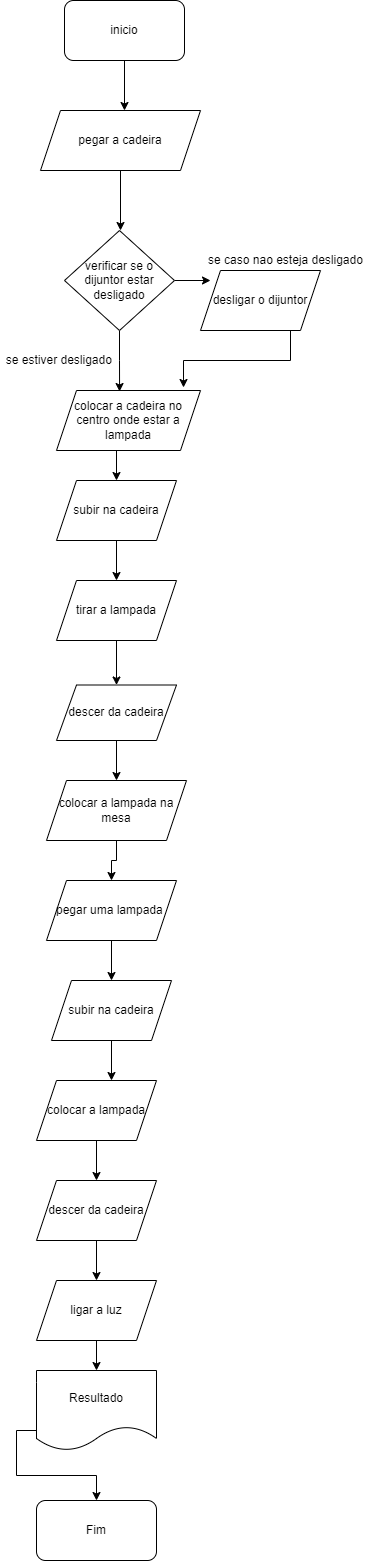

The diagram above was exported from draw.io. Its source (the exported page's mxGraphModel, read from the mxfile embedded in the PNG):
<mxGraphModel dx="868" dy="425" grid="1" gridSize="10" guides="1" tooltips="1" connect="1" arrows="1" fold="1" page="1" pageScale="1" pageWidth="827" pageHeight="1169" math="0" shadow="0">
  <root>
    <mxCell id="0" />
    <mxCell id="1" parent="0" />
    <mxCell id="SJIjmqLhESBG0VloUm4l-2" style="edgeStyle=orthogonalEdgeStyle;rounded=0;orthogonalLoop=1;jettySize=auto;html=1;exitX=0.5;exitY=1;exitDx=0;exitDy=0;" edge="1" parent="1" source="SJIjmqLhESBG0VloUm4l-1">
      <mxGeometry relative="1" as="geometry">
        <mxPoint x="414" y="160" as="targetPoint" />
      </mxGeometry>
    </mxCell>
    <mxCell id="SJIjmqLhESBG0VloUm4l-1" value="inicio" style="rounded=1;whiteSpace=wrap;html=1;" vertex="1" parent="1">
      <mxGeometry x="354" y="50" width="120" height="60" as="geometry" />
    </mxCell>
    <mxCell id="SJIjmqLhESBG0VloUm4l-5" style="edgeStyle=orthogonalEdgeStyle;rounded=0;orthogonalLoop=1;jettySize=auto;html=1;exitX=0.5;exitY=1;exitDx=0;exitDy=0;" edge="1" parent="1" source="SJIjmqLhESBG0VloUm4l-3">
      <mxGeometry relative="1" as="geometry">
        <mxPoint x="410" y="280" as="targetPoint" />
      </mxGeometry>
    </mxCell>
    <mxCell id="SJIjmqLhESBG0VloUm4l-3" value="pegar a cadeira" style="shape=parallelogram;perimeter=parallelogramPerimeter;whiteSpace=wrap;html=1;fixedSize=1;" vertex="1" parent="1">
      <mxGeometry x="330" y="160" width="160" height="60" as="geometry" />
    </mxCell>
    <mxCell id="SJIjmqLhESBG0VloUm4l-6" style="edgeStyle=orthogonalEdgeStyle;rounded=0;orthogonalLoop=1;jettySize=auto;html=1;exitX=0.5;exitY=1;exitDx=0;exitDy=0;" edge="1" parent="1" source="SJIjmqLhESBG0VloUm4l-4">
      <mxGeometry relative="1" as="geometry">
        <mxPoint x="406" y="530" as="targetPoint" />
      </mxGeometry>
    </mxCell>
    <mxCell id="SJIjmqLhESBG0VloUm4l-4" value="colocar a cadeira no centro onde estar a lampada" style="shape=parallelogram;perimeter=parallelogramPerimeter;whiteSpace=wrap;html=1;fixedSize=1;" vertex="1" parent="1">
      <mxGeometry x="346" y="440" width="144" height="60" as="geometry" />
    </mxCell>
    <mxCell id="SJIjmqLhESBG0VloUm4l-8" style="edgeStyle=orthogonalEdgeStyle;rounded=0;orthogonalLoop=1;jettySize=auto;html=1;exitX=0.5;exitY=1;exitDx=0;exitDy=0;" edge="1" parent="1" source="SJIjmqLhESBG0VloUm4l-7">
      <mxGeometry relative="1" as="geometry">
        <mxPoint x="406" y="630" as="targetPoint" />
      </mxGeometry>
    </mxCell>
    <mxCell id="SJIjmqLhESBG0VloUm4l-7" value="subir na cadeira" style="shape=parallelogram;perimeter=parallelogramPerimeter;whiteSpace=wrap;html=1;fixedSize=1;" vertex="1" parent="1">
      <mxGeometry x="346" y="530" width="120" height="60" as="geometry" />
    </mxCell>
    <mxCell id="SJIjmqLhESBG0VloUm4l-10" style="edgeStyle=orthogonalEdgeStyle;rounded=0;orthogonalLoop=1;jettySize=auto;html=1;exitX=0.5;exitY=1;exitDx=0;exitDy=0;" edge="1" parent="1" source="SJIjmqLhESBG0VloUm4l-9" target="SJIjmqLhESBG0VloUm4l-11">
      <mxGeometry relative="1" as="geometry">
        <mxPoint x="406" y="730" as="targetPoint" />
      </mxGeometry>
    </mxCell>
    <mxCell id="SJIjmqLhESBG0VloUm4l-9" value="tirar a lampada" style="shape=parallelogram;perimeter=parallelogramPerimeter;whiteSpace=wrap;html=1;fixedSize=1;" vertex="1" parent="1">
      <mxGeometry x="346" y="630" width="120" height="60" as="geometry" />
    </mxCell>
    <mxCell id="SJIjmqLhESBG0VloUm4l-12" style="edgeStyle=orthogonalEdgeStyle;rounded=0;orthogonalLoop=1;jettySize=auto;html=1;exitX=0.5;exitY=1;exitDx=0;exitDy=0;" edge="1" parent="1" source="SJIjmqLhESBG0VloUm4l-11">
      <mxGeometry relative="1" as="geometry">
        <mxPoint x="406" y="830" as="targetPoint" />
      </mxGeometry>
    </mxCell>
    <mxCell id="SJIjmqLhESBG0VloUm4l-11" value="descer da cadeira" style="shape=parallelogram;perimeter=parallelogramPerimeter;whiteSpace=wrap;html=1;fixedSize=1;" vertex="1" parent="1">
      <mxGeometry x="346" y="734.5" width="120" height="55.5" as="geometry" />
    </mxCell>
    <mxCell id="SJIjmqLhESBG0VloUm4l-14" style="edgeStyle=orthogonalEdgeStyle;rounded=0;orthogonalLoop=1;jettySize=auto;html=1;exitX=0.5;exitY=1;exitDx=0;exitDy=0;" edge="1" parent="1" source="SJIjmqLhESBG0VloUm4l-13" target="SJIjmqLhESBG0VloUm4l-15">
      <mxGeometry relative="1" as="geometry">
        <mxPoint x="406" y="930" as="targetPoint" />
      </mxGeometry>
    </mxCell>
    <mxCell id="SJIjmqLhESBG0VloUm4l-13" value="colocar a lampada na mesa" style="shape=parallelogram;perimeter=parallelogramPerimeter;whiteSpace=wrap;html=1;fixedSize=1;" vertex="1" parent="1">
      <mxGeometry x="336" y="830" width="140" height="60" as="geometry" />
    </mxCell>
    <mxCell id="SJIjmqLhESBG0VloUm4l-20" style="edgeStyle=orthogonalEdgeStyle;rounded=0;orthogonalLoop=1;jettySize=auto;html=1;exitX=0.5;exitY=1;exitDx=0;exitDy=0;" edge="1" parent="1" source="SJIjmqLhESBG0VloUm4l-15" target="SJIjmqLhESBG0VloUm4l-21">
      <mxGeometry relative="1" as="geometry">
        <mxPoint x="401" y="1040" as="targetPoint" />
      </mxGeometry>
    </mxCell>
    <mxCell id="SJIjmqLhESBG0VloUm4l-15" value="pegar uma lampada&amp;nbsp;" style="shape=parallelogram;perimeter=parallelogramPerimeter;whiteSpace=wrap;html=1;fixedSize=1;" vertex="1" parent="1">
      <mxGeometry x="336" y="930" width="130" height="60" as="geometry" />
    </mxCell>
    <mxCell id="SJIjmqLhESBG0VloUm4l-22" style="edgeStyle=orthogonalEdgeStyle;rounded=0;orthogonalLoop=1;jettySize=auto;html=1;exitX=0.5;exitY=1;exitDx=0;exitDy=0;" edge="1" parent="1" source="SJIjmqLhESBG0VloUm4l-21">
      <mxGeometry relative="1" as="geometry">
        <mxPoint x="401" y="1130" as="targetPoint" />
      </mxGeometry>
    </mxCell>
    <mxCell id="SJIjmqLhESBG0VloUm4l-21" value="subir na cadeira" style="shape=parallelogram;perimeter=parallelogramPerimeter;whiteSpace=wrap;html=1;fixedSize=1;" vertex="1" parent="1">
      <mxGeometry x="341" y="1030" width="120" height="60" as="geometry" />
    </mxCell>
    <mxCell id="SJIjmqLhESBG0VloUm4l-24" style="edgeStyle=orthogonalEdgeStyle;rounded=0;orthogonalLoop=1;jettySize=auto;html=1;exitX=0.5;exitY=1;exitDx=0;exitDy=0;" edge="1" parent="1" source="SJIjmqLhESBG0VloUm4l-23" target="SJIjmqLhESBG0VloUm4l-25">
      <mxGeometry relative="1" as="geometry">
        <mxPoint x="386" y="1230" as="targetPoint" />
      </mxGeometry>
    </mxCell>
    <mxCell id="SJIjmqLhESBG0VloUm4l-23" value="colocar a lampada" style="shape=parallelogram;perimeter=parallelogramPerimeter;whiteSpace=wrap;html=1;fixedSize=1;" vertex="1" parent="1">
      <mxGeometry x="326" y="1130" width="120" height="60" as="geometry" />
    </mxCell>
    <mxCell id="SJIjmqLhESBG0VloUm4l-26" style="edgeStyle=orthogonalEdgeStyle;rounded=0;orthogonalLoop=1;jettySize=auto;html=1;exitX=0.5;exitY=1;exitDx=0;exitDy=0;" edge="1" parent="1" source="SJIjmqLhESBG0VloUm4l-25" target="SJIjmqLhESBG0VloUm4l-27">
      <mxGeometry relative="1" as="geometry">
        <mxPoint x="396" y="1320" as="targetPoint" />
      </mxGeometry>
    </mxCell>
    <mxCell id="SJIjmqLhESBG0VloUm4l-25" value="descer da cadeira" style="shape=parallelogram;perimeter=parallelogramPerimeter;whiteSpace=wrap;html=1;fixedSize=1;" vertex="1" parent="1">
      <mxGeometry x="326" y="1230" width="120" height="60" as="geometry" />
    </mxCell>
    <mxCell id="SJIjmqLhESBG0VloUm4l-28" style="edgeStyle=orthogonalEdgeStyle;rounded=0;orthogonalLoop=1;jettySize=auto;html=1;exitX=0.5;exitY=1;exitDx=0;exitDy=0;" edge="1" parent="1" source="SJIjmqLhESBG0VloUm4l-27" target="SJIjmqLhESBG0VloUm4l-29">
      <mxGeometry relative="1" as="geometry">
        <mxPoint x="386" y="1420" as="targetPoint" />
      </mxGeometry>
    </mxCell>
    <mxCell id="SJIjmqLhESBG0VloUm4l-27" value="ligar a luz" style="shape=parallelogram;perimeter=parallelogramPerimeter;whiteSpace=wrap;html=1;fixedSize=1;" vertex="1" parent="1">
      <mxGeometry x="326" y="1330" width="120" height="60" as="geometry" />
    </mxCell>
    <mxCell id="SJIjmqLhESBG0VloUm4l-30" style="edgeStyle=orthogonalEdgeStyle;rounded=0;orthogonalLoop=1;jettySize=auto;html=1;exitX=0;exitY=0.75;exitDx=0;exitDy=0;" edge="1" parent="1" source="SJIjmqLhESBG0VloUm4l-29" target="SJIjmqLhESBG0VloUm4l-31">
      <mxGeometry relative="1" as="geometry">
        <mxPoint x="646" y="1530" as="targetPoint" />
      </mxGeometry>
    </mxCell>
    <mxCell id="SJIjmqLhESBG0VloUm4l-29" value="Resultado" style="shape=document;whiteSpace=wrap;html=1;boundedLbl=1;" vertex="1" parent="1">
      <mxGeometry x="326" y="1420" width="120" height="80" as="geometry" />
    </mxCell>
    <mxCell id="SJIjmqLhESBG0VloUm4l-31" value="Fim&lt;br&gt;" style="rounded=1;whiteSpace=wrap;html=1;" vertex="1" parent="1">
      <mxGeometry x="326" y="1550" width="120" height="60" as="geometry" />
    </mxCell>
    <mxCell id="SJIjmqLhESBG0VloUm4l-38" style="edgeStyle=orthogonalEdgeStyle;rounded=0;orthogonalLoop=1;jettySize=auto;html=1;exitX=0.5;exitY=1;exitDx=0;exitDy=0;entryX=0.438;entryY=0.017;entryDx=0;entryDy=0;entryPerimeter=0;" edge="1" parent="1" source="SJIjmqLhESBG0VloUm4l-35" target="SJIjmqLhESBG0VloUm4l-4">
      <mxGeometry relative="1" as="geometry" />
    </mxCell>
    <mxCell id="SJIjmqLhESBG0VloUm4l-40" style="edgeStyle=orthogonalEdgeStyle;rounded=0;orthogonalLoop=1;jettySize=auto;html=1;exitX=1;exitY=0.5;exitDx=0;exitDy=0;" edge="1" parent="1" source="SJIjmqLhESBG0VloUm4l-35">
      <mxGeometry relative="1" as="geometry">
        <mxPoint x="500" y="330" as="targetPoint" />
      </mxGeometry>
    </mxCell>
    <mxCell id="SJIjmqLhESBG0VloUm4l-35" value="verificar se o dijuntor estar desligado" style="rhombus;whiteSpace=wrap;html=1;" vertex="1" parent="1">
      <mxGeometry x="354" y="280" width="110" height="100" as="geometry" />
    </mxCell>
    <mxCell id="SJIjmqLhESBG0VloUm4l-37" value="se estiver desligado&amp;nbsp;" style="text;html=1;align=center;verticalAlign=middle;resizable=0;points=[];autosize=1;strokeColor=none;fillColor=none;" vertex="1" parent="1">
      <mxGeometry x="290" y="400" width="120" height="20" as="geometry" />
    </mxCell>
    <mxCell id="SJIjmqLhESBG0VloUm4l-42" value="se caso nao esteja desligado" style="text;html=1;align=center;verticalAlign=middle;resizable=0;points=[];autosize=1;strokeColor=none;fillColor=none;" vertex="1" parent="1">
      <mxGeometry x="490" y="300" width="170" height="20" as="geometry" />
    </mxCell>
    <mxCell id="SJIjmqLhESBG0VloUm4l-44" style="edgeStyle=orthogonalEdgeStyle;rounded=0;orthogonalLoop=1;jettySize=auto;html=1;exitX=0.75;exitY=1;exitDx=0;exitDy=0;entryX=0.882;entryY=-0.05;entryDx=0;entryDy=0;entryPerimeter=0;" edge="1" parent="1" source="SJIjmqLhESBG0VloUm4l-43" target="SJIjmqLhESBG0VloUm4l-4">
      <mxGeometry relative="1" as="geometry" />
    </mxCell>
    <mxCell id="SJIjmqLhESBG0VloUm4l-43" value="desligar o dijuntor" style="shape=parallelogram;perimeter=parallelogramPerimeter;whiteSpace=wrap;html=1;fixedSize=1;" vertex="1" parent="1">
      <mxGeometry x="490" y="320" width="120" height="60" as="geometry" />
    </mxCell>
  </root>
</mxGraphModel>